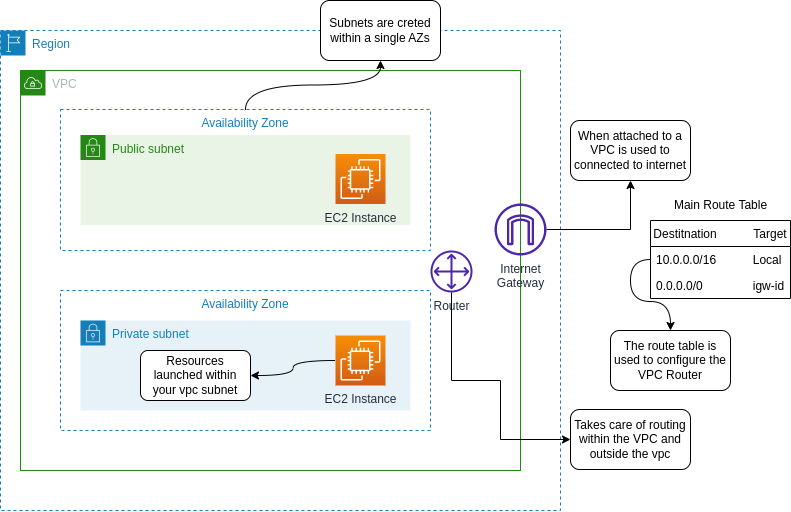

The diagram above was exported from draw.io. Its source (the exported page's mxGraphModel, read from the mxfile embedded in the PNG):
<mxGraphModel dx="1148" dy="703" grid="1" gridSize="10" guides="1" tooltips="1" connect="1" arrows="1" fold="1" page="1" pageScale="1" pageWidth="850" pageHeight="1100" math="0" shadow="0">
  <root>
    <mxCell id="0" />
    <mxCell id="1" parent="0" />
    <mxCell id="B-2BXOV7hvtrDkEAf22e-1" value="Region" style="points=[[0,0],[0.25,0],[0.5,0],[0.75,0],[1,0],[1,0.25],[1,0.5],[1,0.75],[1,1],[0.75,1],[0.5,1],[0.25,1],[0,1],[0,0.75],[0,0.5],[0,0.25]];outlineConnect=0;gradientColor=none;html=1;whiteSpace=wrap;fontSize=12;fontStyle=0;container=1;pointerEvents=0;collapsible=0;recursiveResize=0;shape=mxgraph.aws4.group;grIcon=mxgraph.aws4.group_region;strokeColor=#147EBA;fillColor=none;verticalAlign=top;align=left;spacingLeft=30;fontColor=#147EBA;dashed=1;" vertex="1" parent="1">
      <mxGeometry x="40" y="40" width="560" height="480" as="geometry" />
    </mxCell>
    <mxCell id="B-2BXOV7hvtrDkEAf22e-2" value="VPC" style="points=[[0,0],[0.25,0],[0.5,0],[0.75,0],[1,0],[1,0.25],[1,0.5],[1,0.75],[1,1],[0.75,1],[0.5,1],[0.25,1],[0,1],[0,0.75],[0,0.5],[0,0.25]];outlineConnect=0;gradientColor=none;html=1;whiteSpace=wrap;fontSize=12;fontStyle=0;container=1;pointerEvents=0;collapsible=0;recursiveResize=0;shape=mxgraph.aws4.group;grIcon=mxgraph.aws4.group_vpc;strokeColor=#248814;fillColor=none;verticalAlign=top;align=left;spacingLeft=30;fontColor=#AAB7B8;dashed=0;" vertex="1" parent="B-2BXOV7hvtrDkEAf22e-1">
      <mxGeometry x="20" y="40" width="500" height="400" as="geometry" />
    </mxCell>
    <mxCell id="B-2BXOV7hvtrDkEAf22e-3" value="Availability Zone" style="fillColor=none;strokeColor=#147EBA;dashed=1;verticalAlign=top;fontStyle=0;fontColor=#147EBA;" vertex="1" parent="B-2BXOV7hvtrDkEAf22e-2">
      <mxGeometry x="40" y="39" width="370" height="141" as="geometry" />
    </mxCell>
    <mxCell id="B-2BXOV7hvtrDkEAf22e-4" value="Availability Zone" style="fillColor=none;strokeColor=#147EBA;dashed=1;verticalAlign=top;fontStyle=0;fontColor=#147EBA;" vertex="1" parent="B-2BXOV7hvtrDkEAf22e-2">
      <mxGeometry x="40" y="220" width="370" height="140" as="geometry" />
    </mxCell>
    <mxCell id="B-2BXOV7hvtrDkEAf22e-5" value="Public subnet" style="points=[[0,0],[0.25,0],[0.5,0],[0.75,0],[1,0],[1,0.25],[1,0.5],[1,0.75],[1,1],[0.75,1],[0.5,1],[0.25,1],[0,1],[0,0.75],[0,0.5],[0,0.25]];outlineConnect=0;gradientColor=none;html=1;whiteSpace=wrap;fontSize=12;fontStyle=0;container=1;pointerEvents=0;collapsible=0;recursiveResize=0;shape=mxgraph.aws4.group;grIcon=mxgraph.aws4.group_security_group;grStroke=0;strokeColor=#248814;fillColor=#E9F3E6;verticalAlign=top;align=left;spacingLeft=30;fontColor=#248814;dashed=0;" vertex="1" parent="B-2BXOV7hvtrDkEAf22e-2">
      <mxGeometry x="60" y="64.5" width="330" height="90" as="geometry" />
    </mxCell>
    <mxCell id="B-2BXOV7hvtrDkEAf22e-6" value="Private subnet" style="points=[[0,0],[0.25,0],[0.5,0],[0.75,0],[1,0],[1,0.25],[1,0.5],[1,0.75],[1,1],[0.75,1],[0.5,1],[0.25,1],[0,1],[0,0.75],[0,0.5],[0,0.25]];outlineConnect=0;gradientColor=none;html=1;whiteSpace=wrap;fontSize=12;fontStyle=0;container=1;pointerEvents=0;collapsible=0;recursiveResize=0;shape=mxgraph.aws4.group;grIcon=mxgraph.aws4.group_security_group;grStroke=0;strokeColor=#147EBA;fillColor=#E6F2F8;verticalAlign=top;align=left;spacingLeft=30;fontColor=#147EBA;dashed=0;" vertex="1" parent="B-2BXOV7hvtrDkEAf22e-2">
      <mxGeometry x="60" y="250" width="330" height="90" as="geometry" />
    </mxCell>
    <mxCell id="B-2BXOV7hvtrDkEAf22e-17" value="" style="edgeStyle=orthogonalEdgeStyle;rounded=0;orthogonalLoop=1;jettySize=auto;html=1;entryX=1;entryY=0.5;entryDx=0;entryDy=0;curved=1;" edge="1" parent="B-2BXOV7hvtrDkEAf22e-2" source="B-2BXOV7hvtrDkEAf22e-8" target="B-2BXOV7hvtrDkEAf22e-18">
      <mxGeometry relative="1" as="geometry">
        <mxPoint x="270" y="290" as="targetPoint" />
      </mxGeometry>
    </mxCell>
    <mxCell id="B-2BXOV7hvtrDkEAf22e-8" value="EC2 Instance" style="sketch=0;points=[[0,0,0],[0.25,0,0],[0.5,0,0],[0.75,0,0],[1,0,0],[0,1,0],[0.25,1,0],[0.5,1,0],[0.75,1,0],[1,1,0],[0,0.25,0],[0,0.5,0],[0,0.75,0],[1,0.25,0],[1,0.5,0],[1,0.75,0]];outlineConnect=0;fontColor=#232F3E;gradientColor=#F78E04;gradientDirection=north;fillColor=#D05C17;strokeColor=#ffffff;dashed=0;verticalLabelPosition=bottom;verticalAlign=top;align=center;html=1;fontSize=12;fontStyle=0;aspect=fixed;shape=mxgraph.aws4.resourceIcon;resIcon=mxgraph.aws4.ec2;" vertex="1" parent="B-2BXOV7hvtrDkEAf22e-2">
      <mxGeometry x="315" y="265" width="50" height="50" as="geometry" />
    </mxCell>
    <mxCell id="B-2BXOV7hvtrDkEAf22e-7" value="EC2 Instance" style="sketch=0;points=[[0,0,0],[0.25,0,0],[0.5,0,0],[0.75,0,0],[1,0,0],[0,1,0],[0.25,1,0],[0.5,1,0],[0.75,1,0],[1,1,0],[0,0.25,0],[0,0.5,0],[0,0.75,0],[1,0.25,0],[1,0.5,0],[1,0.75,0]];outlineConnect=0;fontColor=#232F3E;gradientColor=#F78E04;gradientDirection=north;fillColor=#D05C17;strokeColor=#ffffff;dashed=0;verticalLabelPosition=bottom;verticalAlign=top;align=center;html=1;fontSize=12;fontStyle=0;aspect=fixed;shape=mxgraph.aws4.resourceIcon;resIcon=mxgraph.aws4.ec2;" vertex="1" parent="B-2BXOV7hvtrDkEAf22e-2">
      <mxGeometry x="315" y="83.5" width="50" height="50" as="geometry" />
    </mxCell>
    <mxCell id="B-2BXOV7hvtrDkEAf22e-9" value="Router" style="sketch=0;outlineConnect=0;fontColor=#232F3E;gradientColor=none;fillColor=#4D27AA;strokeColor=none;dashed=0;verticalLabelPosition=bottom;verticalAlign=top;align=center;html=1;fontSize=12;fontStyle=0;aspect=fixed;pointerEvents=1;shape=mxgraph.aws4.customer_gateway;" vertex="1" parent="B-2BXOV7hvtrDkEAf22e-2">
      <mxGeometry x="410" y="180" width="42" height="42" as="geometry" />
    </mxCell>
    <mxCell id="B-2BXOV7hvtrDkEAf22e-18" value="Resources launched within your vpc subnet" style="rounded=1;whiteSpace=wrap;html=1;" vertex="1" parent="B-2BXOV7hvtrDkEAf22e-2">
      <mxGeometry x="120" y="280" width="110" height="50" as="geometry" />
    </mxCell>
    <mxCell id="B-2BXOV7hvtrDkEAf22e-10" value="Internet&lt;br&gt;Gateway" style="sketch=0;outlineConnect=0;fontColor=#232F3E;gradientColor=none;fillColor=#4D27AA;strokeColor=none;dashed=0;verticalLabelPosition=bottom;verticalAlign=top;align=center;html=1;fontSize=12;fontStyle=0;aspect=fixed;pointerEvents=1;shape=mxgraph.aws4.internet_gateway;" vertex="1" parent="B-2BXOV7hvtrDkEAf22e-1">
      <mxGeometry x="494" y="173" width="52" height="52" as="geometry" />
    </mxCell>
    <mxCell id="B-2BXOV7hvtrDkEAf22e-20" value="Subnets are creted within a single AZs" style="rounded=1;whiteSpace=wrap;html=1;" vertex="1" parent="B-2BXOV7hvtrDkEAf22e-1">
      <mxGeometry x="320" y="-30" width="120" height="60" as="geometry" />
    </mxCell>
    <mxCell id="B-2BXOV7hvtrDkEAf22e-19" style="edgeStyle=orthogonalEdgeStyle;curved=1;rounded=0;orthogonalLoop=1;jettySize=auto;html=1;" edge="1" parent="B-2BXOV7hvtrDkEAf22e-1" source="B-2BXOV7hvtrDkEAf22e-3" target="B-2BXOV7hvtrDkEAf22e-20">
      <mxGeometry relative="1" as="geometry">
        <mxPoint x="610" y="40" as="targetPoint" />
      </mxGeometry>
    </mxCell>
    <mxCell id="B-2BXOV7hvtrDkEAf22e-12" value="Takes care of routing within the VPC and outside the vpc" style="rounded=1;whiteSpace=wrap;html=1;" vertex="1" parent="1">
      <mxGeometry x="610" y="419" width="120" height="60" as="geometry" />
    </mxCell>
    <mxCell id="B-2BXOV7hvtrDkEAf22e-11" style="edgeStyle=orthogonalEdgeStyle;rounded=0;orthogonalLoop=1;jettySize=auto;html=1;entryX=0;entryY=0.5;entryDx=0;entryDy=0;" edge="1" parent="1" source="B-2BXOV7hvtrDkEAf22e-9" target="B-2BXOV7hvtrDkEAf22e-12">
      <mxGeometry relative="1" as="geometry">
        <mxPoint x="650" y="380" as="targetPoint" />
        <Array as="points">
          <mxPoint x="491" y="390" />
          <mxPoint x="540" y="390" />
          <mxPoint x="540" y="449" />
        </Array>
      </mxGeometry>
    </mxCell>
    <mxCell id="B-2BXOV7hvtrDkEAf22e-13" style="edgeStyle=orthogonalEdgeStyle;rounded=0;orthogonalLoop=1;jettySize=auto;html=1;" edge="1" parent="1" source="B-2BXOV7hvtrDkEAf22e-10" target="B-2BXOV7hvtrDkEAf22e-14">
      <mxGeometry relative="1" as="geometry">
        <mxPoint x="670" y="190" as="targetPoint" />
      </mxGeometry>
    </mxCell>
    <mxCell id="B-2BXOV7hvtrDkEAf22e-14" value="When attached to a VPC is used to connected to internet" style="rounded=1;whiteSpace=wrap;html=1;" vertex="1" parent="1">
      <mxGeometry x="610" y="130" width="120" height="60" as="geometry" />
    </mxCell>
    <mxCell id="B-2BXOV7hvtrDkEAf22e-25" value="Destitnation           Target" style="swimlane;fontStyle=0;childLayout=stackLayout;horizontal=1;startSize=26;fillColor=none;horizontalStack=0;resizeParent=1;resizeParentMax=0;resizeLast=0;collapsible=1;marginBottom=0;" vertex="1" parent="1">
      <mxGeometry x="690" y="230" width="140" height="78" as="geometry" />
    </mxCell>
    <mxCell id="B-2BXOV7hvtrDkEAf22e-26" value="10.0.0.0/16           Local" style="text;strokeColor=none;fillColor=none;align=left;verticalAlign=top;spacingLeft=4;spacingRight=4;overflow=hidden;rotatable=0;points=[[0,0.5],[1,0.5]];portConstraint=eastwest;" vertex="1" parent="B-2BXOV7hvtrDkEAf22e-25">
      <mxGeometry y="26" width="140" height="26" as="geometry" />
    </mxCell>
    <mxCell id="B-2BXOV7hvtrDkEAf22e-27" value="0.0.0.0/0               igw-id" style="text;strokeColor=none;fillColor=none;align=left;verticalAlign=top;spacingLeft=4;spacingRight=4;overflow=hidden;rotatable=0;points=[[0,0.5],[1,0.5]];portConstraint=eastwest;" vertex="1" parent="B-2BXOV7hvtrDkEAf22e-25">
      <mxGeometry y="52" width="140" height="26" as="geometry" />
    </mxCell>
    <mxCell id="B-2BXOV7hvtrDkEAf22e-29" value="Main Route Table" style="text;html=1;align=center;verticalAlign=middle;resizable=0;points=[];autosize=1;strokeColor=none;fillColor=none;" vertex="1" parent="1">
      <mxGeometry x="700" y="200" width="120" height="30" as="geometry" />
    </mxCell>
    <mxCell id="B-2BXOV7hvtrDkEAf22e-31" value="The route table is used to configure the VPC Router" style="rounded=1;whiteSpace=wrap;html=1;" vertex="1" parent="1">
      <mxGeometry x="650" y="340" width="120" height="60" as="geometry" />
    </mxCell>
    <mxCell id="B-2BXOV7hvtrDkEAf22e-32" style="edgeStyle=orthogonalEdgeStyle;curved=1;rounded=0;orthogonalLoop=1;jettySize=auto;html=1;" edge="1" parent="1" source="B-2BXOV7hvtrDkEAf22e-26" target="B-2BXOV7hvtrDkEAf22e-31">
      <mxGeometry relative="1" as="geometry" />
    </mxCell>
  </root>
</mxGraphModel>